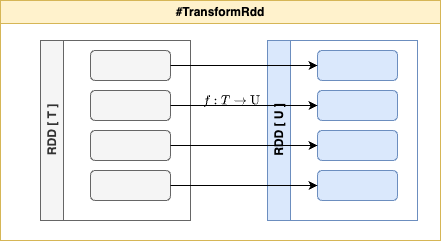

The diagram above was exported from draw.io. Its source (the exported page's mxGraphModel, read from the mxfile embedded in the PNG):
<mxGraphModel dx="798" dy="692" grid="1" gridSize="10" guides="1" tooltips="1" connect="1" arrows="1" fold="1" page="1" pageScale="1" pageWidth="827" pageHeight="1169" background="#ffffff" math="1" shadow="0">
  <root>
    <mxCell id="0" />
    <mxCell id="1" parent="0" />
    <mxCell id="Gj8M5XKjT_dwclbzp0st-101" value="#TransformRdd" style="swimlane;whiteSpace=wrap;html=1;fillColor=#fff2cc;strokeColor=#d6b656;movable=1;resizable=1;rotatable=1;deletable=1;editable=1;locked=0;connectable=1;" parent="1" vertex="1">
      <mxGeometry x="80" y="80" width="440" height="240" as="geometry">
        <mxRectangle x="80" y="320" width="130" height="30" as="alternateBounds" />
      </mxGeometry>
    </mxCell>
    <mxCell id="Gj8M5XKjT_dwclbzp0st-102" value="RDD [ T ]" style="swimlane;horizontal=0;whiteSpace=wrap;html=1;fillColor=#f5f5f5;fontColor=#333333;strokeColor=#666666;" parent="Gj8M5XKjT_dwclbzp0st-101" vertex="1">
      <mxGeometry x="40" y="40" width="150" height="180" as="geometry">
        <mxRectangle x="40" y="40" width="40" height="80" as="alternateBounds" />
      </mxGeometry>
    </mxCell>
    <mxCell id="Gj8M5XKjT_dwclbzp0st-103" value="" style="rounded=1;whiteSpace=wrap;html=1;fillColor=#f5f5f5;fontColor=#333333;strokeColor=#666666;" parent="Gj8M5XKjT_dwclbzp0st-102" vertex="1">
      <mxGeometry x="50" y="10" width="80" height="30" as="geometry" />
    </mxCell>
    <mxCell id="Gj8M5XKjT_dwclbzp0st-104" value="" style="rounded=1;whiteSpace=wrap;html=1;fillColor=#f5f5f5;fontColor=#333333;strokeColor=#666666;" parent="Gj8M5XKjT_dwclbzp0st-102" vertex="1">
      <mxGeometry x="50" y="50" width="80" height="30" as="geometry" />
    </mxCell>
    <mxCell id="Gj8M5XKjT_dwclbzp0st-105" value="" style="rounded=1;whiteSpace=wrap;html=1;fillColor=#f5f5f5;fontColor=#333333;strokeColor=#666666;" parent="Gj8M5XKjT_dwclbzp0st-102" vertex="1">
      <mxGeometry x="50" y="90" width="80" height="30" as="geometry" />
    </mxCell>
    <mxCell id="Gj8M5XKjT_dwclbzp0st-106" value="" style="rounded=1;whiteSpace=wrap;html=1;fillColor=#f5f5f5;fontColor=#333333;strokeColor=#666666;" parent="Gj8M5XKjT_dwclbzp0st-102" vertex="1">
      <mxGeometry x="50" y="130" width="80" height="30" as="geometry" />
    </mxCell>
    <mxCell id="Gj8M5XKjT_dwclbzp0st-107" value="RDD [ U ]" style="swimlane;horizontal=0;whiteSpace=wrap;html=1;fillColor=#dae8fc;strokeColor=#6c8ebf;" parent="Gj8M5XKjT_dwclbzp0st-101" vertex="1">
      <mxGeometry x="267" y="40" width="150" height="180" as="geometry">
        <mxRectangle x="267" y="40" width="40" height="80" as="alternateBounds" />
      </mxGeometry>
    </mxCell>
    <mxCell id="Gj8M5XKjT_dwclbzp0st-108" value="" style="rounded=1;whiteSpace=wrap;html=1;fillColor=#dae8fc;strokeColor=#6c8ebf;" parent="Gj8M5XKjT_dwclbzp0st-107" vertex="1">
      <mxGeometry x="50" y="10" width="80" height="30" as="geometry" />
    </mxCell>
    <mxCell id="Gj8M5XKjT_dwclbzp0st-109" value="" style="rounded=1;whiteSpace=wrap;html=1;fillColor=#dae8fc;strokeColor=#6c8ebf;" parent="Gj8M5XKjT_dwclbzp0st-107" vertex="1">
      <mxGeometry x="50" y="50" width="80" height="30" as="geometry" />
    </mxCell>
    <mxCell id="Gj8M5XKjT_dwclbzp0st-110" value="" style="rounded=1;whiteSpace=wrap;html=1;fillColor=#dae8fc;strokeColor=#6c8ebf;" parent="Gj8M5XKjT_dwclbzp0st-107" vertex="1">
      <mxGeometry x="50" y="90" width="80" height="30" as="geometry" />
    </mxCell>
    <mxCell id="Gj8M5XKjT_dwclbzp0st-111" value="" style="rounded=1;whiteSpace=wrap;html=1;fillColor=#dae8fc;strokeColor=#6c8ebf;" parent="Gj8M5XKjT_dwclbzp0st-107" vertex="1">
      <mxGeometry x="50" y="130" width="80" height="30" as="geometry" />
    </mxCell>
    <mxCell id="Gj8M5XKjT_dwclbzp0st-112" style="edgeStyle=none;html=1;" parent="Gj8M5XKjT_dwclbzp0st-101" source="Gj8M5XKjT_dwclbzp0st-103" target="Gj8M5XKjT_dwclbzp0st-108" edge="1">
      <mxGeometry relative="1" as="geometry" />
    </mxCell>
    <mxCell id="Gj8M5XKjT_dwclbzp0st-113" style="edgeStyle=none;html=1;" parent="Gj8M5XKjT_dwclbzp0st-101" source="Gj8M5XKjT_dwclbzp0st-104" target="Gj8M5XKjT_dwclbzp0st-109" edge="1">
      <mxGeometry relative="1" as="geometry" />
    </mxCell>
    <mxCell id="Gj8M5XKjT_dwclbzp0st-114" value="$$ f : T \rightarrow \text{U} $$" style="edgeLabel;html=1;align=center;verticalAlign=middle;resizable=0;points=[];labelBackgroundColor=none;" parent="Gj8M5XKjT_dwclbzp0st-113" connectable="0" vertex="1">
      <mxGeometry x="-0.3057" relative="1" as="geometry">
        <mxPoint x="9" y="-6" as="offset" />
      </mxGeometry>
    </mxCell>
    <mxCell id="Gj8M5XKjT_dwclbzp0st-115" style="edgeStyle=none;html=1;" parent="Gj8M5XKjT_dwclbzp0st-101" source="Gj8M5XKjT_dwclbzp0st-105" target="Gj8M5XKjT_dwclbzp0st-110" edge="1">
      <mxGeometry relative="1" as="geometry" />
    </mxCell>
    <mxCell id="Gj8M5XKjT_dwclbzp0st-116" style="edgeStyle=none;html=1;" parent="Gj8M5XKjT_dwclbzp0st-101" source="Gj8M5XKjT_dwclbzp0st-106" target="Gj8M5XKjT_dwclbzp0st-111" edge="1">
      <mxGeometry relative="1" as="geometry" />
    </mxCell>
  </root>
</mxGraphModel>